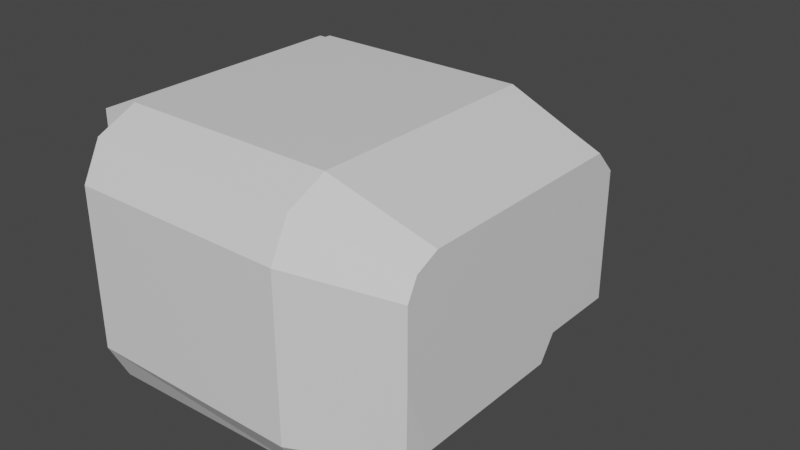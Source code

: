 # Source: BoxingGlove.blend  (saved by Blender 2.92.15; exported with 4.5.12 LTS)
import bpy
from mathutils import Matrix  # noqa: F401  (used for matrix-valued properties, if any)

bpy.ops.wm.read_factory_settings(use_empty=True)
scene = bpy.context.scene
scene.name = 'Scene'

# ---- collections
col_collection = bpy.data.collections.new('Collection'); scene.collection.children.link(col_collection)

# ---- materials (node trees are filled in below, after node groups)
mat_material = bpy.data.materials.new('Material')
mat_material.alpha_threshold = 0.0
mat_material.use_transparent_shadow = False
mat_material.line_color = (0.0, 0.0, 0.0, 1.0)

# ---- material node trees
mat_material.use_nodes = True; mat_material.node_tree.nodes.clear()
_N = mat_material.node_tree.nodes; _L = mat_material.node_tree.links
n0 = _N.new('ShaderNodeOutputMaterial'); n0.name = 'Material Output'; n0.location = (300, 300)
n1 = _N.new('ShaderNodeBsdfPrincipled'); n1.name = 'Principled BSDF'; n1.location = (10, 300)
n1.distribution = 'GGX'
n1.subsurface_method = 'BURLEY'
n1.inputs[2].default_value = 0.4
n1.inputs[3].default_value = 1.45
n1.inputs[27].default_value = (0.0, 0.0, 0.0, 1.0)
n1.inputs[28].default_value = 1.0
_L.new(n1.outputs[0], n0.inputs[0])
n0.is_active_output = True

# ---- world
world_world = bpy.data.worlds.new('World'); scene.world = world_world
world_world.use_nodes = True; world_world.node_tree.nodes.clear()
_N = world_world.node_tree.nodes; _L = world_world.node_tree.links
n0 = _N.new('ShaderNodeOutputWorld'); n0.name = 'World Output'; n0.location = (300, 300)
n1 = _N.new('ShaderNodeBackground'); n1.name = 'Background'; n1.location = (10, 300)
n1.inputs[0].default_value = (0.05088, 0.05088, 0.05088, 1.0)
_L.new(n1.outputs[0], n0.inputs[0])
n0.is_active_output = True
world_world.color = (0.05088, 0.05088, 0.05088)
world_world.use_sun_shadow = False
world_world.sun_shadow_jitter_overblur = 0.0

# ---- meshes
me_cube = bpy.data.meshes.new('Cube')
me_cube.from_pydata([(0.7987, 0.7138, 0.4146), (-0.03942, 0.6851, -0.6056), (0.7987, -0.6882, 0.48), (0.5947, -0.6924, -0.5634), (-0.9078, 0.8928, 0.6136), (-0.9078, 0.8928, -0.6056), (-0.9078, -0.8195, 0.6164), (-0.9078, -0.8195, -0.6477), (-0.8223, 0.791, -0.6369), (-0.6421, 1.528, -0.5126), (-0.4417, 0.9609, -0.646), (-0.5776, 1.534, -0.5011), (-0.8112, 0.8235, -0.1905), (-0.6367, 1.542, -0.304), (-0.4015, 0.9795, -0.1867), (-0.6021, 1.53, -0.3415), (-0.9078, 0.7356, -0.6842), (-1.031, 0.7356, -0.6842), (-0.9078, 0.7356, 0.6763), (-1.031, 0.7356, 0.6763), (-0.9078, -0.6767, -0.6842), (-1.031, -0.6767, -0.6842), (-0.9078, -0.6767, 0.6763), (-1.031, -0.6767, 0.6763), (-0.9078, 0.03662, -0.7292), (0.6429, 0.03662, 0.5879), (-0.9078, 0.03662, 0.7154), (0.3453, 0.03662, -0.6546), (-0.9078, -0.3915, -0.7292), (0.6429, -0.3915, 0.5879), (-0.9078, -0.3915, 0.7154), (0.3459, -0.4072, -0.6554), (-0.9078, 0.4647, 0.7154), (0.3453, 0.3372, -0.6546), (-0.9078, 0.4647, -0.7292), (0.6429, 0.4647, 0.5879), (0.6429, 0.7653, -0.01199), (-0.9078, -0.9217, -0.01199), (0.6429, -0.7942, -0.01199), (-0.9078, 0.8928, -0.01199), (0.7987, 0.03662, -0.01199), (-0.7928, 0.03662, -0.01199), (-0.7928, -0.3915, -0.01199), (0.7987, -0.3915, -0.01199), (0.7987, 0.4647, -0.01199), (-0.7928, 0.4647, -0.01199), (-0.9078, -0.6055, -0.7292), (0.6429, -0.5774, 0.5879), (-0.9078, -0.6055, 0.7154), (0.2753, -0.5396, -0.6125), (-0.7928, -0.6055, -0.01199), (0.7987, -0.6055, -0.01199), (-0.9078, 0.6787, 0.7154), (-0.4404, 0.4711, -0.7292), (-0.9078, 0.6787, -0.7292), (0.6429, 0.6231, 0.5879), (0.7987, 0.6787, -0.01199), (-0.7928, 0.6787, -0.01199), (-0.9078, 0.2507, -0.7292), (0.6429, 0.2507, 0.5879), (-0.9078, 0.2507, 0.7154), (0.3453, 0.2507, -0.6546), (-0.7928, 0.2507, -0.01199), (0.7987, 0.2507, -0.01199), (-0.9078, -0.1774, 0.7154), (0.3453, -0.1774, -0.6546), (-0.9078, -0.1774, -0.7292), (0.6429, -0.1774, 0.5879), (0.7987, -0.1774, -0.01199), (-0.7928, -0.1774, -0.01199), (-0.9078, -0.9217, 0.4161), (0.6429, 0.7653, 0.4161), (0.6429, -0.7942, 0.3855), (-0.9078, 0.8928, 0.4161), (0.7987, 0.03662, 0.2874), (-0.7928, 0.03662, 0.4161), (-0.7928, -0.3915, 0.4161), (0.7987, -0.3915, 0.2874), (0.7987, 0.4647, 0.2874), (-0.7928, 0.4647, 0.4161), (-0.7928, -0.6055, 0.4161), (0.7987, -0.6055, 0.2874), (0.7987, 0.6787, 0.2874), (-0.7928, 0.6787, 0.4161), (-0.7928, 0.2507, 0.4161), (0.7987, 0.2507, 0.2874), (0.7987, -0.1774, 0.2874), (-0.7928, -0.1774, 0.4161), (-0.58, 0.7782, -0.7004), (-0.5857, 1.517, -0.5339), (-0.58, 0.7782, -0.115), (-0.6027, 1.509, -0.2864), (-0.3738, 0.9252, -0.4019), (-0.5512, 1.532, -0.428), (-0.8543, 0.7812, -0.4264), (-0.687, 1.503, -0.4075), (-0.58, 1.523, -0.4077), (-0.541, 0.8928, -0.3737), (0.7987, 0.7138, -0.2611), (0.7948, -0.7427, -0.36), (-0.9078, 0.8928, -0.4401), (0.7987, 0.03662, -0.3886), (-0.7928, 0.03662, -0.4401), (-0.7928, -0.3915, -0.4401), (0.7987, -0.3915, -0.3886), (0.6429, 0.3372, -0.3126), (-0.7928, 0.4647, -0.4401), (-0.9078, -0.9217, -0.4401), (0.7989, -0.6004, -0.3886), (-0.7928, -0.6055, -0.4401), (-0.7928, 0.6787, -0.4401), (0.6429, 0.6787, -0.3126), (0.7987, 0.2234, -0.3886), (-0.7928, 0.2507, -0.4401), (-0.7928, -0.1774, -0.4401), (0.7987, -0.1774, -0.3886), (-0.9078, 0.02944, 0.6763), (-1.031, -0.5686, 0.6763), (-0.9078, 0.02944, -0.6842), (-1.031, -0.5686, -0.6842), (-0.5948, 0.7356, -0.003942), (-1.031, 0.7356, -0.003942), (-0.5948, -0.6767, -0.003942), (-1.031, -0.6767, -0.003942), (-0.2519, -0.5686, -0.003942), (-0.5948, 0.02944, -0.003942), (-0.9078, 0.6135, 0.6763), (-1.031, 0.6135, -0.6842), (-1.031, 0.6135, 0.6763), (-0.9078, 0.6135, -0.6842), (-0.5948, 0.6135, -0.003942), (-0.2519, 0.6135, -0.003942), (-0.58, 1.341, -0.7004), (-0.4545, 1.5, -0.6152), (-0.3814, 1.35, -0.4121), (-0.4866, 1.346, -0.2331), (-0.58, 1.341, -0.115), (-0.7507, 1.39, -0.1832), (-0.8532, 1.341, -0.4077), (-0.7587, 1.355, -0.6339), (-0.5948, 0.7356, -0.6123), (-1.031, -0.6767, -0.6123), (-0.3572, -0.5686, -0.6123), (-0.5948, 0.02944, -0.6123), (-1.031, 0.7356, -0.6123), (-0.5948, -0.6767, -0.6123), (-0.5948, 0.6135, -0.6123), (-0.3572, 0.6135, -0.6123), (-1.031, 0.7356, 0.5854), (-0.5948, -0.6767, 0.5854), (-0.5948, 0.7356, 0.5854), (-1.031, -0.6767, 0.5854), (-0.9252, -0.5686, 0.5854), (-0.5948, 0.02944, 0.5854), (-0.9252, 0.6135, 0.5854), (-0.5948, 0.6135, 0.5854), (0.266, -0.9217, -0.4401), (0.2092, -0.7907, -0.6477), (0.266, -0.6055, 0.7154), (0.266, -0.8195, 0.6164), (0.266, 0.2507, 0.7154), (0.266, 0.03662, 0.7154), (-0.135, -0.1774, -0.7292), (-0.135, 0.03662, -0.7292), (0.266, -0.1774, 0.7154), (0.266, -0.3915, 0.7154), (-0.1918, -0.5767, -0.7292), (-0.135, -0.3915, -0.7292), (-0.135, 0.2507, -0.7292), (-0.135, 0.4647, -0.7292), (0.266, 0.6787, 0.7154), (0.266, 0.4647, 0.7154), (0.266, 0.4647, -0.4401), (0.266, 0.8928, 0.4161), (0.266, 0.8928, -0.01199), (0.266, -0.9217, 0.4161), (0.266, -0.9217, -0.01199), (0.266, 0.8928, 0.4849), (0.266, 0.8928, -0.4401), (0.266, 0.6787, -0.4401), (0.6429, 0.03662, -0.4401), (0.6429, -0.1774, -0.4401), (0.7987, 0.3099, -0.2611), (0.6429, 0.2507, -0.4401), (0.6429, -0.3915, -0.4401), (0.6429, -0.6055, -0.4401), (0.6381, -0.7942, -0.4022), (0.7987, -0.5661, 0.5365), (0.6429, -0.726, 0.5192), (0.7987, 0.2507, 0.5365), (0.7987, 0.03662, 0.5365), (0.7987, -0.1774, 0.5365), (0.7987, -0.3915, 0.5365), (0.7987, 0.6007, 0.5365), (0.7987, 0.4647, 0.5365), (0.7987, 0.7138, 0.4161), (0.7987, 0.7138, -0.01199), (0.7987, -0.7427, 0.3731), (0.799, -0.7427, -0.012), (0.6429, 0.7653, 0.4348), (0.6429, 0.7653, -0.3126), (0.7987, 0.6787, -0.2611)], [], [(158, 48, 6, 159), (175, 159, 6, 70), (83, 52, 4, 73), (46, 166, 157, 7), (81, 187, 2, 197), (73, 4, 177, 173), (88, 132, 133, 10), (92, 134, 135, 14), (90, 136, 137, 12), (94, 138, 139, 8), (97, 90, 12, 94), (96, 89, 9, 95), (150, 148, 19, 18), (116, 117, 23, 22), (145, 141, 21, 20), (129, 127, 17, 16), (143, 145, 20, 118), (147, 144, 17, 127), (85, 189, 190, 74), (58, 168, 163, 24), (87, 64, 26, 75), (160, 60, 26, 161), (80, 48, 30, 76), (86, 191, 192, 77), (66, 162, 167, 28), (164, 64, 30, 165), (170, 52, 32, 171), (54, 53, 169, 34), (82, 193, 194, 78), (84, 60, 32, 79), (113, 62, 45, 106), (201, 56, 44, 182), (115, 68, 43, 104), (109, 50, 42, 103), (114, 69, 41, 102), (112, 63, 40, 101), (100, 39, 174, 178), (108, 51, 198, 99), (110, 57, 39, 100), (156, 176, 37, 107), (104, 43, 51, 108), (107, 37, 50, 109), (70, 6, 48, 80), (77, 192, 187, 81), (28, 167, 166, 46), (165, 30, 48, 158), (106, 45, 57, 110), (98, 196, 56, 201), (195, 0, 193, 82), (5, 1, 53, 54), (177, 4, 52, 170), (79, 32, 52, 83), (182, 44, 63, 112), (102, 41, 62, 113), (75, 26, 60, 84), (171, 32, 60, 160), (34, 169, 168, 58), (78, 194, 189, 85), (103, 42, 69, 114), (101, 40, 68, 115), (161, 26, 64, 164), (24, 163, 162, 66), (74, 190, 191, 86), (76, 30, 64, 87), (42, 76, 87, 69), (40, 74, 86, 68), (44, 78, 85, 63), (41, 75, 84, 62), (45, 79, 83, 57), (196, 195, 82, 56), (43, 77, 81, 51), (37, 70, 80, 50), (62, 84, 79, 45), (56, 82, 78, 44), (68, 86, 77, 43), (50, 80, 76, 42), (69, 87, 75, 41), (63, 85, 74, 40), (39, 73, 173, 174), (51, 81, 197, 198), (57, 83, 73, 39), (176, 175, 70, 37), (93, 11, 89, 96), (92, 14, 90, 97), (14, 135, 136, 90), (8, 139, 132, 88), (10, 92, 97, 88), (15, 93, 96, 91), (91, 96, 95, 13), (88, 97, 94, 8), (12, 137, 138, 94), (10, 133, 134, 92), (27, 180, 181, 65), (28, 103, 114, 66), (24, 102, 113, 58), (33, 105, 183, 61), (1, 178, 179, 53), (34, 106, 110, 54), (7, 107, 109, 46), (31, 184, 185, 49), (157, 156, 107, 7), (54, 110, 100, 5), (49, 185, 186, 3), (5, 100, 178, 1), (61, 183, 180, 27), (66, 114, 102, 24), (46, 109, 103, 28), (65, 181, 184, 31), (53, 179, 172, 169), (58, 113, 106, 34), (141, 142, 119, 21), (146, 143, 118, 129), (20, 21, 119, 118), (126, 128, 117, 116), (155, 153, 125, 130), (151, 152, 124, 123), (154, 148, 121, 131), (153, 149, 122, 125), (149, 151, 123, 122), (140, 144, 121, 120), (152, 154, 131, 124), (150, 155, 130, 120), (18, 19, 128, 126), (140, 146, 129, 16), (142, 147, 127, 119), (118, 119, 127, 129), (89, 11, 133, 132), (93, 15, 135, 134), (91, 13, 137, 136), (95, 9, 139, 138), (9, 89, 132, 139), (15, 91, 136, 135), (11, 93, 134, 133), (13, 95, 138, 137), (124, 131, 147, 142), (120, 130, 146, 140), (16, 17, 144, 140), (130, 125, 143, 146), (123, 124, 142, 141), (131, 121, 144, 147), (125, 122, 145, 143), (122, 123, 141, 145), (18, 126, 155, 150), (117, 128, 154, 152), (22, 23, 151, 149), (116, 22, 149, 153), (128, 19, 148, 154), (23, 117, 152, 151), (126, 116, 153, 155), (120, 121, 148, 150), (3, 186, 156, 157), (188, 47, 158, 159), (25, 59, 160, 161), (27, 65, 162, 163), (29, 67, 164, 165), (31, 49, 166, 167), (33, 61, 168, 169), (35, 55, 170, 171), (105, 33, 169, 172), (71, 36, 174, 173), (38, 72, 175, 176), (47, 29, 165, 158), (49, 3, 157, 166), (55, 199, 177, 170), (59, 35, 171, 160), (61, 27, 163, 168), (65, 31, 167, 162), (67, 25, 161, 164), (199, 71, 173, 177), (72, 188, 159, 175), (36, 200, 178, 174), (186, 38, 176, 156), (200, 111, 179, 178), (111, 105, 172, 179), (101, 115, 181, 180), (182, 112, 183, 105), (104, 108, 185, 184), (108, 99, 186, 185), (112, 101, 180, 183), (115, 104, 184, 181), (2, 187, 47, 188), (190, 189, 59, 25), (192, 191, 67, 29), (194, 193, 55, 35), (195, 196, 36, 71), (198, 197, 72, 38), (187, 192, 29, 47), (193, 0, 199, 55), (189, 194, 35, 59), (191, 190, 25, 67), (0, 195, 71, 199), (197, 2, 188, 72), (196, 98, 200, 36), (99, 198, 38, 186), (98, 201, 111, 200), (201, 182, 105, 111)])
_uv = me_cube.uv_layers.new(name='UVMap')
_uv.uv.foreach_set('vector', [0.625, 0.7188, 0.875, 0.7188, 0.875, 0.75, 0.625, 0.75, 0.5625, 0.75, 0.625, 0.75, 0.625, 1.0, 0.5625, 1.0, 0.5625, 0.2188, 0.625, 0.2188, 0.625, 0.25, 0.5625, 0.25, 0.125, 0.7188, 0.375, 0.7188, 0.375, 0.75, 0.125, 0.75, 0.5625, 0.7188, 0.5989, 0.713, 0.5892, 0.7281, 0.5679, 0.7327, 0.5625, 0.25, 0.625, 0.25, 0.625, 0.5, 0.5625, 0.5, 0.375, 0.125, 0.625, 0.125, 0.625, 0.25, 0.375, 0.25, 0.375, 0.375, 0.625, 0.375, 0.625, 0.5, 0.375, 0.5, 0.375, 0.625, 0.625, 0.625, 0.625, 0.75, 0.375, 0.75, 0.375, 0.875, 0.625, 0.875, 0.625, 1.0, 0.375, 1.0, 0.25, 0.625, 0.375, 0.625, 0.375, 0.75, 0.25, 0.75, 0.75, 0.625, 0.8042, 0.6281, 0.7988, 0.6596, 0.751, 0.6726, 0.375, 0.1875, 0.625, 0.1875, 0.625, 0.25, 0.375, 0.25, 0.375, 0.375, 0.625, 0.375, 0.625, 0.5, 0.375, 0.5, 0.375, 0.6875, 0.625, 0.6875, 0.625, 0.75, 0.375, 0.75, 0.375, 0.9375, 0.625, 0.9375, 0.625, 1.0, 0.375, 1.0, 0.25, 0.6875, 0.375, 0.6875, 0.375, 0.75, 0.25, 0.75, 0.8125, 0.6875, 0.875, 0.6875, 0.875, 0.75, 0.8125, 0.75, 0.5625, 0.5938, 0.5989, 0.5938, 0.5989, 0.625, 0.5625, 0.625, 0.125, 0.5938, 0.375, 0.5938, 0.375, 0.625, 0.125, 0.625, 0.5625, 0.09375, 0.625, 0.09375, 0.625, 0.125, 0.5625, 0.125, 0.625, 0.5938, 0.875, 0.5938, 0.875, 0.625, 0.625, 0.625, 0.5625, 0.03125, 0.625, 0.03125, 0.625, 0.0625, 0.5625, 0.0625, 0.5625, 0.6562, 0.5989, 0.6562, 0.5989, 0.6875, 0.5625, 0.6875, 0.125, 0.6562, 0.375, 0.6562, 0.375, 0.6875, 0.125, 0.6875, 0.625, 0.6562, 0.875, 0.6562, 0.875, 0.6875, 0.625, 0.6875, 0.625, 0.5312, 0.875, 0.5312, 0.875, 0.5625, 0.625, 0.5625, 0.125, 0.5312, 0.375, 0.5312, 0.375, 0.5625, 0.125, 0.5625, 0.5625, 0.5312, 0.5945, 0.5426, 0.5989, 0.5625, 0.5625, 0.5625, 0.5625, 0.1562, 0.625, 0.1562, 0.625, 0.1875, 0.5625, 0.1875, 0.4375, 0.1562, 0.5, 0.1562, 0.5, 0.1875, 0.4375, 0.1875, 0.4636, 0.5312, 0.5, 0.5312, 0.5, 0.5625, 0.4636, 0.5851, 0.445, 0.6562, 0.5, 0.6562, 0.5, 0.6875, 0.445, 0.6875, 0.4375, 0.03125, 0.5, 0.03125, 0.5, 0.0625, 0.4375, 0.0625, 0.4375, 0.09375, 0.5, 0.09375, 0.5, 0.125, 0.4375, 0.125, 0.445, 0.5977, 0.5, 0.5938, 0.5, 0.625, 0.445, 0.625, 0.4375, 0.25, 0.5, 0.25, 0.5, 0.5, 0.4375, 0.5, 0.445, 0.7182, 0.5, 0.7188, 0.5, 0.7323, 0.4492, 0.7323, 0.4375, 0.2188, 0.5, 0.2188, 0.5, 0.25, 0.4375, 0.25, 0.4375, 0.75, 0.5, 0.75, 0.5, 1.0, 0.4375, 1.0, 0.445, 0.6875, 0.5, 0.6875, 0.5, 0.7188, 0.445, 0.7182, 0.4375, 0.0, 0.5, 0.0, 0.5, 0.03125, 0.4375, 0.03125, 0.5625, 0.0, 0.625, 0.0, 0.625, 0.03125, 0.5625, 0.03125, 0.5625, 0.6875, 0.5989, 0.6875, 0.5989, 0.713, 0.5625, 0.7188, 0.125, 0.6875, 0.375, 0.6875, 0.375, 0.7188, 0.125, 0.7188, 0.625, 0.6875, 0.875, 0.6875, 0.875, 0.7188, 0.625, 0.7188, 0.4375, 0.1875, 0.5, 0.1875, 0.5, 0.2188, 0.4375, 0.2188, 0.4636, 0.5261, 0.5, 0.5261, 0.5, 0.5312, 0.4636, 0.5312, 0.5803, 0.5261, 0.5801, 0.5261, 0.5945, 0.5426, 0.5625, 0.5312, 0.125, 0.5, 0.375, 0.5, 0.375, 0.5312, 0.125, 0.5312, 0.625, 0.5, 0.875, 0.5, 0.875, 0.5312, 0.625, 0.5312, 0.5625, 0.1875, 0.625, 0.1875, 0.625, 0.2188, 0.5625, 0.2188, 0.4636, 0.5851, 0.5, 0.5625, 0.5, 0.5938, 0.445, 0.5977, 0.4375, 0.125, 0.5, 0.125, 0.5, 0.1562, 0.4375, 0.1562, 0.5625, 0.125, 0.625, 0.125, 0.625, 0.1562, 0.5625, 0.1562, 0.625, 0.5625, 0.875, 0.5625, 0.875, 0.5938, 0.625, 0.5938, 0.125, 0.5625, 0.375, 0.5625, 0.375, 0.5938, 0.125, 0.5938, 0.5625, 0.5625, 0.5989, 0.5625, 0.5989, 0.5938, 0.5625, 0.5938, 0.4375, 0.0625, 0.5, 0.0625, 0.5, 0.09375, 0.4375, 0.09375, 0.445, 0.625, 0.5, 0.625, 0.5, 0.6562, 0.445, 0.6562, 0.625, 0.625, 0.875, 0.625, 0.875, 0.6562, 0.625, 0.6562, 0.125, 0.625, 0.375, 0.625, 0.375, 0.6562, 0.125, 0.6562, 0.5625, 0.625, 0.5989, 0.625, 0.5989, 0.6562, 0.5625, 0.6562, 0.5625, 0.0625, 0.625, 0.0625, 0.625, 0.09375, 0.5625, 0.09375, 0.5, 0.0625, 0.5625, 0.0625, 0.5625, 0.09375, 0.5, 0.09375, 0.5, 0.625, 0.5625, 0.625, 0.5625, 0.6562, 0.5, 0.6562, 0.5, 0.5625, 0.5625, 0.5625, 0.5625, 0.5938, 0.5, 0.5938, 0.5, 0.125, 0.5625, 0.125, 0.5625, 0.1562, 0.5, 0.1562, 0.5, 0.1875, 0.5625, 0.1875, 0.5625, 0.2188, 0.5, 0.2188, 0.5, 0.5261, 0.5803, 0.5261, 0.5625, 0.5312, 0.5, 0.5312, 0.5, 0.6875, 0.5625, 0.6875, 0.5625, 0.7188, 0.5, 0.7188, 0.5, 0.0, 0.5625, 0.0, 0.5625, 0.03125, 0.5, 0.03125, 0.5, 0.1562, 0.5625, 0.1562, 0.5625, 0.1875, 0.5, 0.1875, 0.5, 0.5312, 0.5625, 0.5312, 0.5625, 0.5625, 0.5, 0.5625, 0.5, 0.6562, 0.5625, 0.6562, 0.5625, 0.6875, 0.5, 0.6875, 0.5, 0.03125, 0.5625, 0.03125, 0.5625, 0.0625, 0.5, 0.0625, 0.5, 0.09375, 0.5625, 0.09375, 0.5625, 0.125, 0.5, 0.125, 0.5, 0.5938, 0.5625, 0.5938, 0.5625, 0.625, 0.5, 0.625, 0.5, 0.25, 0.5625, 0.25, 0.5625, 0.5, 0.5, 0.5, 0.5, 0.7188, 0.5625, 0.7188, 0.5679, 0.7327, 0.5, 0.7323, 0.5, 0.2188, 0.5625, 0.2188, 0.5625, 0.25, 0.5, 0.25, 0.5, 0.75, 0.5625, 0.75, 0.5625, 1.0, 0.5, 1.0, 0.7581, 0.5765, 0.7937, 0.5848, 0.8042, 0.6281, 0.75, 0.625, 0.25, 0.5, 0.375, 0.5, 0.375, 0.625, 0.25, 0.625, 0.375, 0.5, 0.625, 0.5, 0.625, 0.625, 0.375, 0.625, 0.375, 0.0, 0.625, 0.0, 0.625, 0.125, 0.375, 0.125, 0.125, 0.5, 0.25, 0.5, 0.25, 0.625, 0.125, 0.625, 0.7146, 0.5957, 0.7581, 0.5765, 0.75, 0.625, 0.7015, 0.6387, 0.7015, 0.6387, 0.75, 0.625, 0.751, 0.6726, 0.701, 0.6581, 0.125, 0.625, 0.25, 0.625, 0.25, 0.75, 0.125, 0.75, 0.375, 0.75, 0.625, 0.75, 0.625, 0.875, 0.375, 0.875, 0.375, 0.25, 0.625, 0.25, 0.625, 0.375, 0.375, 0.375, 0.3911, 0.625, 0.4375, 0.625, 0.4375, 0.6562, 0.3911, 0.6562, 0.375, 0.0625, 0.4375, 0.0625, 0.4375, 0.09375, 0.375, 0.09375, 0.375, 0.125, 0.4375, 0.125, 0.4375, 0.1562, 0.375, 0.1562, 0.3911, 0.5811, 0.4561, 0.5811, 0.4375, 0.5938, 0.3911, 0.5938, 0.375, 0.5, 0.4375, 0.5, 0.4375, 0.5312, 0.375, 0.5312, 0.375, 0.1875, 0.4375, 0.1875, 0.4375, 0.2188, 0.375, 0.2188, 0.375, 0.0, 0.4375, 0.0, 0.4375, 0.03125, 0.375, 0.03125, 0.3911, 0.6898, 0.4375, 0.6875, 0.4375, 0.7188, 0.4012, 0.7108, 0.375, 0.75, 0.4375, 0.75, 0.4375, 1.0, 0.375, 1.0, 0.375, 0.2188, 0.4375, 0.2188, 0.4375, 0.25, 0.375, 0.25, 0.4012, 0.7108, 0.4375, 0.7188, 0.443, 0.7374, 0.4113, 0.7333, 0.375, 0.25, 0.4375, 0.25, 0.4375, 0.5, 0.375, 0.5, 0.3911, 0.5938, 0.4375, 0.5938, 0.4375, 0.625, 0.3911, 0.625, 0.375, 0.09375, 0.4375, 0.09375, 0.4375, 0.125, 0.375, 0.125, 0.375, 0.03125, 0.4375, 0.03125, 0.4375, 0.0625, 0.375, 0.0625, 0.3911, 0.6562, 0.4375, 0.6562, 0.4375, 0.6875, 0.3911, 0.6898, 0.375, 0.5312, 0.4375, 0.5312, 0.4375, 0.5625, 0.375, 0.5625, 0.375, 0.1562, 0.4375, 0.1562, 0.4375, 0.1875, 0.375, 0.1875, 0.625, 0.6875, 0.75, 0.6875, 0.75, 0.75, 0.625, 0.75, 0.1875, 0.6875, 0.25, 0.6875, 0.25, 0.75, 0.1875, 0.75, 0.375, 0.75, 0.625, 0.75, 0.625, 0.875, 0.375, 0.875, 0.375, 0.3125, 0.625, 0.3125, 0.625, 0.375, 0.375, 0.375, 0.1875, 0.5625, 0.25, 0.5625, 0.25, 0.625, 0.1875, 0.625, 0.625, 0.5625, 0.75, 0.5625, 0.75, 0.625, 0.625, 0.625, 0.8125, 0.5625, 0.875, 0.5625, 0.875, 0.625, 0.8125, 0.625, 0.25, 0.5625, 0.375, 0.5625, 0.375, 0.625, 0.25, 0.625, 0.375, 0.5625, 0.625, 0.5625, 0.625, 0.625, 0.375, 0.625, 0.375, 0.0625, 0.625, 0.0625, 0.625, 0.125, 0.375, 0.125, 0.75, 0.5625, 0.8125, 0.5625, 0.8125, 0.625, 0.75, 0.625, 0.125, 0.5625, 0.1875, 0.5625, 0.1875, 0.625, 0.125, 0.625, 0.375, 0.25, 0.625, 0.25, 0.625, 0.3125, 0.375, 0.3125, 0.125, 0.6875, 0.1875, 0.6875, 0.1875, 0.75, 0.125, 0.75, 0.75, 0.6875, 0.8125, 0.6875, 0.8125, 0.75, 0.75, 0.75, 0.375, 0.875, 0.625, 0.875, 0.625, 0.9375, 0.375, 0.9375, 0.8042, 0.6281, 0.7937, 0.5848, 0.875, 0.5, 0.875, 0.625, 0.7581, 0.5765, 0.7146, 0.5957, 0.625, 0.5, 0.75, 0.5, 0.7015, 0.6387, 0.701, 0.6581, 0.625, 0.75, 0.625, 0.625, 0.751, 0.6726, 0.7988, 0.6596, 0.875, 0.75, 0.75, 0.75, 0.7988, 0.6596, 0.8042, 0.6281, 0.875, 0.625, 0.875, 0.75, 0.7146, 0.5957, 0.7015, 0.6387, 0.625, 0.625, 0.625, 0.5, 0.7937, 0.5848, 0.7581, 0.5765, 0.75, 0.5, 0.875, 0.5, 0.701, 0.6581, 0.751, 0.6726, 0.75, 0.75, 0.625, 0.75, 0.75, 0.625, 0.8125, 0.625, 0.8125, 0.6875, 0.75, 0.6875, 0.125, 0.625, 0.1875, 0.625, 0.1875, 0.6875, 0.125, 0.6875, 0.375, 0.0, 0.625, 0.0, 0.625, 0.0625, 0.375, 0.0625, 0.1875, 0.625, 0.25, 0.625, 0.25, 0.6875, 0.1875, 0.6875, 0.625, 0.625, 0.75, 0.625, 0.75, 0.6875, 0.625, 0.6875, 0.8125, 0.625, 0.875, 0.625, 0.875, 0.6875, 0.8125, 0.6875, 0.25, 0.625, 0.375, 0.625, 0.375, 0.6875, 0.25, 0.6875, 0.375, 0.625, 0.625, 0.625, 0.625, 0.6875, 0.375, 0.6875, 0.125, 0.5, 0.1875, 0.5, 0.1875, 0.5625, 0.125, 0.5625, 0.75, 0.5, 0.8125, 0.5, 0.8125, 0.5625, 0.75, 0.5625, 0.375, 0.5, 0.625, 0.5, 0.625, 0.5625, 0.375, 0.5625, 0.25, 0.5, 0.375, 0.5, 0.375, 0.5625, 0.25, 0.5625, 0.8125, 0.5, 0.875, 0.5, 0.875, 0.5625, 0.8125, 0.5625, 0.625, 0.5, 0.75, 0.5, 0.75, 0.5625, 0.625, 0.5625, 0.1875, 0.5, 0.25, 0.5, 0.25, 0.5625, 0.1875, 0.5625, 0.375, 0.125, 0.625, 0.125, 0.625, 0.1875, 0.375, 0.1875, 0.4113, 0.7333, 0.443, 0.7374, 0.4375, 0.75, 0.375, 0.75, 0.5967, 0.7335, 0.6064, 0.7147, 0.625, 0.7188, 0.625, 0.75, 0.6064, 0.625, 0.6064, 0.5938, 0.625, 0.5938, 0.625, 0.625, 0.3911, 0.625, 0.3911, 0.6562, 0.375, 0.6562, 0.375, 0.625, 0.6064, 0.6875, 0.6064, 0.6562, 0.625, 0.6562, 0.625, 0.6875, 0.3911, 0.6898, 0.4012, 0.7108, 0.375, 0.7188, 0.375, 0.6875, 0.3911, 0.5811, 0.3911, 0.5938, 0.375, 0.5938, 0.375, 0.5625, 0.6064, 0.5625, 0.6019, 0.5394, 0.625, 0.5312, 0.625, 0.5625, 0.4561, 0.5811, 0.3911, 0.5811, 0.375, 0.5625, 0.4375, 0.5625, 0.5802, 0.5186, 0.5, 0.5186, 0.5, 0.5, 0.5625, 0.5, 0.5, 0.7374, 0.5666, 0.7378, 0.5625, 0.75, 0.5, 0.75, 0.6064, 0.7147, 0.6064, 0.6875, 0.625, 0.6875, 0.625, 0.7188, 0.4012, 0.7108, 0.4113, 0.7333, 0.375, 0.75, 0.375, 0.7188, 0.6019, 0.5394, 0.5847, 0.5186, 0.625, 0.5, 0.625, 0.5312, 0.6064, 0.5938, 0.6064, 0.5625, 0.625, 0.5625, 0.625, 0.5938, 0.3911, 0.5938, 0.3911, 0.625, 0.375, 0.625, 0.375, 0.5938, 0.3911, 0.6562, 0.3911, 0.6898, 0.375, 0.6875, 0.375, 0.6562, 0.6064, 0.6562, 0.6064, 0.625, 0.625, 0.625, 0.625, 0.6562, 0.5847, 0.5186, 0.5802, 0.5186, 0.5625, 0.5, 0.625, 0.5, 0.5666, 0.7378, 0.5967, 0.7335, 0.625, 0.75, 0.5625, 0.75, 0.5, 0.5186, 0.4561, 0.5186, 0.4375, 0.5, 0.5, 0.5, 0.443, 0.7374, 0.5, 0.7374, 0.5, 0.75, 0.4375, 0.75, 0.4561, 0.5186, 0.4561, 0.5312, 0.4375, 0.5312, 0.4375, 0.5, 0.4561, 0.5312, 0.4561, 0.5811, 0.4375, 0.5625, 0.4375, 0.5312, 0.445, 0.625, 0.445, 0.6562, 0.4375, 0.6562, 0.4375, 0.625, 0.4636, 0.5851, 0.445, 0.5977, 0.4375, 0.5938, 0.4561, 0.5811, 0.445, 0.6875, 0.445, 0.7182, 0.4375, 0.7188, 0.4375, 0.6875, 0.445, 0.7182, 0.4492, 0.7323, 0.443, 0.7374, 0.4375, 0.7188, 0.445, 0.5977, 0.445, 0.625, 0.4375, 0.625, 0.4375, 0.5938, 0.445, 0.6562, 0.445, 0.6875, 0.4375, 0.6875, 0.4375, 0.6562, 0.5892, 0.7281, 0.5989, 0.713, 0.6064, 0.7147, 0.5967, 0.7335, 0.5989, 0.625, 0.5989, 0.5938, 0.6064, 0.5938, 0.6064, 0.625, 0.5989, 0.6875, 0.5989, 0.6562, 0.6064, 0.6562, 0.6064, 0.6875, 0.5989, 0.5625, 0.5945, 0.5426, 0.6019, 0.5394, 0.6064, 0.5625, 0.5803, 0.5261, 0.5, 0.5261, 0.5, 0.5186, 0.5802, 0.5186, 0.5, 0.7323, 0.5679, 0.7327, 0.5666, 0.7378, 0.5, 0.7374, 0.5989, 0.713, 0.5989, 0.6875, 0.6064, 0.6875, 0.6064, 0.7147, 0.5945, 0.5426, 0.5801, 0.5261, 0.5847, 0.5186, 0.6019, 0.5394, 0.5989, 0.5938, 0.5989, 0.5625, 0.6064, 0.5625, 0.6064, 0.5938, 0.5989, 0.6562, 0.5989, 0.625, 0.6064, 0.625, 0.6064, 0.6562, 0.5801, 0.5261, 0.5803, 0.5261, 0.5802, 0.5186, 0.5847, 0.5186, 0.5679, 0.7327, 0.5892, 0.7281, 0.5967, 0.7335, 0.5666, 0.7378, 0.5, 0.5261, 0.4636, 0.5261, 0.4561, 0.5186, 0.5, 0.5186, 0.4492, 0.7323, 0.5, 0.7323, 0.5, 0.7374, 0.443, 0.7374, 0.4636, 0.5261, 0.4636, 0.5312, 0.4561, 0.5312, 0.4561, 0.5186, 0.4636, 0.5312, 0.4636, 0.5851, 0.4561, 0.5811, 0.4561, 0.5312])
me_cube.materials.append(mat_material)
me_cube.use_remesh_preserve_volume = False
me_cube.use_remesh_preserve_attributes = False
me_cube.use_mirror_vertex_groups = False
me_cube.update()

# ---- objects
ob_cube = bpy.data.objects.new('Cube', me_cube)

# ---- transforms, parenting, visibility, modifiers, constraints
ob_cube.location = (0.0, 0.0, 1.075)
ob_cube.lock_rotations_4d = False
ob_cube.empty_display_type = 'ARROWS'
ob_cube.lineart.crease_threshold = 0.0

# ---- collection membership
col_collection.objects.link(ob_cube)

# ---- scene / render settings (as saved in the file)
scene.frame_start = 1; scene.frame_end = 250; scene.frame_set(2)
scene.render.engine = 'BLENDER_EEVEE_NEXT'
scene.cycles.use_denoising = False
scene.cycles.samples = 128
scene.cycles.sampling_pattern = 'TABULATED_SOBOL'
scene.cycles.use_adaptive_sampling = False
scene.cycles.use_light_tree = False
scene.view_settings.view_transform = 'Filmic'
bpy.context.view_layer.update()

# ---- added for rendering (the .blend has no active camera and no usable light): camera, sun
cam_auto = bpy.data.cameras.new('AutoCamera')
cam_auto.lens = 50.0
cam_auto.sensor_width = 36.0
cam_auto.clip_end = 1000.0
ob_auto_camera = bpy.data.objects.new('AutoCamera', cam_auto)
scene.collection.objects.link(ob_auto_camera)
ob_auto_camera.location = (3.02267, -3.45575, 3.5789)
ob_auto_camera.rotation_euler = (1.09748, -7.21219e-08, 0.694738)
scene.camera = ob_auto_camera
light_auto_sun = bpy.data.lights.new('AutoSun', 'SUN')
light_auto_sun.energy = 3.0
light_auto_sun.angle = 0.0523599
ob_auto_sun = bpy.data.objects.new('AutoSun', light_auto_sun)
scene.collection.objects.link(ob_auto_sun)
ob_auto_sun.rotation_euler = (0.872665, 0.174533, 0.523599)
bpy.context.view_layer.update()
